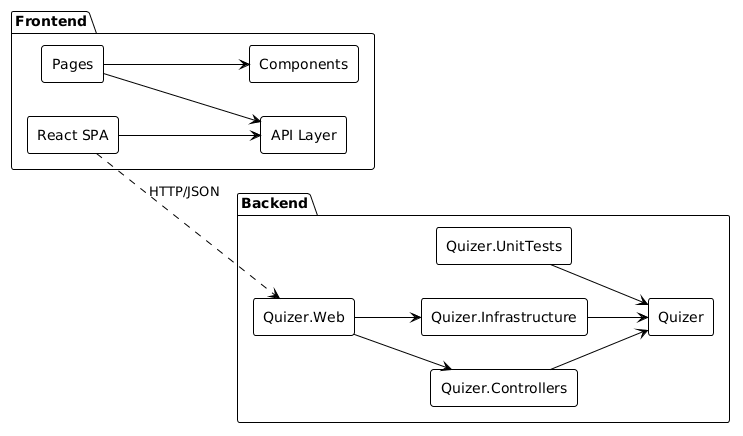

The diagram above was rendered by PlantUML. Its source (embedded in the PNG):
@startuml
!theme plain
skinparam componentStyle rectangle
left to right direction

package "Backend" as Backend {
    [Quizer.Web] as Web
    [Quizer.Controllers] as Controllers
    [Quizer] as Domain
    [Quizer.Infrastructure] as Infra
    [Quizer.UnitTests] as Tests
}

package "Frontend" as Frontend {
    [React SPA] as React
    [API Layer] as Api
    [Pages] as Pages
    [Components] as Components
}

Web --> Controllers
Web --> Infra
Controllers --> Domain
Infra --> Domain
Tests --> Domain

React --> Api
Pages --> Components
Pages --> Api

React ..> Web : HTTP/JSON
@enduml